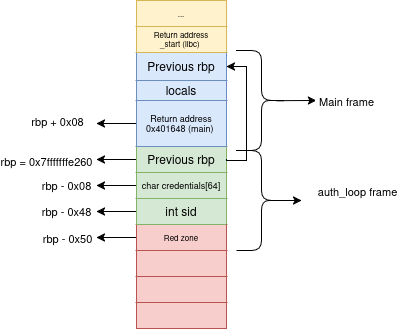

The diagram above was exported from draw.io. Its source (the exported page's mxGraphModel, read from the mxfile embedded in the PNG):
<mxGraphModel dx="944" dy="574" grid="1" gridSize="10" guides="1" tooltips="1" connect="1" arrows="1" fold="1" page="1" pageScale="1" pageWidth="850" pageHeight="1100" math="0" shadow="0">
  <root>
    <mxCell id="0" />
    <mxCell id="1" parent="0" />
    <mxCell id="-rhRTpVpfxzNXi8S2Yz3-53" connectable="0" parent="1" style="group" value="" vertex="1">
      <mxGeometry height="262" width="150" x="200" y="160" as="geometry" />
    </mxCell>
    <mxCell id="-rhRTpVpfxzNXi8S2Yz3-56" edge="1" parent="-rhRTpVpfxzNXi8S2Yz3-53" source="-rhRTpVpfxzNXi8S2Yz3-17" style="edgeStyle=orthogonalEdgeStyle;rounded=0;orthogonalLoop=1;jettySize=auto;html=1;defaultLabelBackgroundColor=page;labelPadding=0 4;">
      <mxGeometry relative="1" as="geometry">
        <mxPoint x="30" y="119" as="targetPoint" />
      </mxGeometry>
    </mxCell>
    <mxCell id="-rhRTpVpfxzNXi8S2Yz3-57" connectable="0" parent="-rhRTpVpfxzNXi8S2Yz3-56" style="edgeLabel;html=1;align=center;verticalAlign=middle;resizable=0;points=[];inheritText=1;defaultLabelBackgroundColor=page;labelPadding=0 4;" value="&lt;div&gt;rbp = 0x7fffffffe260&lt;/div&gt;" vertex="1">
      <mxGeometry relative="1" x="0.8154" y="1" as="geometry">
        <mxPoint x="-55" as="offset" />
      </mxGeometry>
    </mxCell>
    <mxCell id="-rhRTpVpfxzNXi8S2Yz3-58" edge="1" parent="-rhRTpVpfxzNXi8S2Yz3-53" source="-rhRTpVpfxzNXi8S2Yz3-19" style="edgeStyle=orthogonalEdgeStyle;rounded=0;orthogonalLoop=1;jettySize=auto;html=1;defaultLabelBackgroundColor=page;labelPadding=0 4;">
      <mxGeometry relative="1" as="geometry">
        <mxPoint x="30" y="145" as="targetPoint" />
      </mxGeometry>
    </mxCell>
    <mxCell id="-rhRTpVpfxzNXi8S2Yz3-59" connectable="0" parent="-rhRTpVpfxzNXi8S2Yz3-58" style="edgeLabel;html=1;align=center;verticalAlign=middle;resizable=0;points=[];inheritText=1;defaultLabelBackgroundColor=page;labelPadding=0 4;" value="rbp - 0x08" vertex="1">
      <mxGeometry relative="1" x="0.7914" y="-1" as="geometry">
        <mxPoint x="-35" as="offset" />
      </mxGeometry>
    </mxCell>
    <mxCell id="-rhRTpVpfxzNXi8S2Yz3-60" edge="1" parent="-rhRTpVpfxzNXi8S2Yz3-53" source="-rhRTpVpfxzNXi8S2Yz3-21" style="edgeStyle=orthogonalEdgeStyle;rounded=0;orthogonalLoop=1;jettySize=auto;html=1;defaultLabelBackgroundColor=page;labelPadding=0 4;">
      <mxGeometry relative="1" as="geometry">
        <mxPoint x="30" y="171" as="targetPoint" />
      </mxGeometry>
    </mxCell>
    <mxCell id="-rhRTpVpfxzNXi8S2Yz3-61" connectable="0" parent="-rhRTpVpfxzNXi8S2Yz3-60" style="edgeLabel;html=1;align=center;verticalAlign=middle;resizable=0;points=[];inheritText=1;defaultLabelBackgroundColor=page;labelPadding=0 4;" value="rbp - 0x48" vertex="1">
      <mxGeometry relative="1" x="0.7544" y="-1" as="geometry">
        <mxPoint x="-36" as="offset" />
      </mxGeometry>
    </mxCell>
    <mxCell id="-rhRTpVpfxzNXi8S2Yz3-66" edge="1" parent="-rhRTpVpfxzNXi8S2Yz3-53" source="-rhRTpVpfxzNXi8S2Yz3-64" style="edgeStyle=orthogonalEdgeStyle;rounded=0;orthogonalLoop=1;jettySize=auto;html=1;defaultLabelBackgroundColor=page;labelPadding=0 4;">
      <mxGeometry relative="1" as="geometry">
        <mxPoint x="30" y="197" as="targetPoint" />
      </mxGeometry>
    </mxCell>
    <mxCell id="-rhRTpVpfxzNXi8S2Yz3-67" connectable="0" parent="-rhRTpVpfxzNXi8S2Yz3-66" style="edgeLabel;html=1;align=center;verticalAlign=middle;resizable=0;points=[];inheritText=1;defaultLabelBackgroundColor=page;labelPadding=0 4;" value="rbp - 0x50" vertex="1">
      <mxGeometry relative="1" x="0.696" as="geometry">
        <mxPoint x="-36" as="offset" />
      </mxGeometry>
    </mxCell>
    <mxCell id="pSMgPLVl72UkPBOY7V1W-4" edge="1" parent="-rhRTpVpfxzNXi8S2Yz3-53" source="-rhRTpVpfxzNXi8S2Yz3-15" style="edgeStyle=orthogonalEdgeStyle;rounded=0;orthogonalLoop=1;jettySize=auto;html=1;defaultLabelBackgroundColor=page;labelPadding=0 4;">
      <mxGeometry relative="1" as="geometry">
        <mxPoint x="30" y="83" as="targetPoint" />
      </mxGeometry>
    </mxCell>
    <mxCell id="pSMgPLVl72UkPBOY7V1W-5" connectable="0" parent="pSMgPLVl72UkPBOY7V1W-4" style="edgeLabel;html=1;align=center;verticalAlign=middle;resizable=0;points=[];inheritText=1;defaultLabelBackgroundColor=page;labelPadding=0 4;" value="rbp + 0x08" vertex="1">
      <mxGeometry relative="1" x="0.6762" y="-3" as="geometry">
        <mxPoint x="-47" as="offset" />
      </mxGeometry>
    </mxCell>
    <mxCell id="-rhRTpVpfxzNXi8S2Yz3-70" edge="1" parent="1" style="edgeStyle=orthogonalEdgeStyle;rounded=0;orthogonalLoop=1;jettySize=auto;html=1;defaultLabelBackgroundColor=page;labelPadding=0 4;">
      <mxGeometry relative="1" as="geometry">
        <mxPoint x="415" y="320" as="sourcePoint" />
        <mxPoint x="435" y="320" as="targetPoint" />
      </mxGeometry>
    </mxCell>
    <mxCell id="-rhRTpVpfxzNXi8S2Yz3-71" connectable="0" parent="-rhRTpVpfxzNXi8S2Yz3-70" style="edgeLabel;html=1;align=center;verticalAlign=middle;resizable=0;points=[];inheritText=1;defaultLabelBackgroundColor=page;labelPadding=0 4;" value="auth_loop frame" vertex="1">
      <mxGeometry relative="1" y="1" as="geometry">
        <mxPoint x="65" y="-9" as="offset" />
      </mxGeometry>
    </mxCell>
    <mxCell id="-rhRTpVpfxzNXi8S2Yz3-68" parent="1" style="shape=curlyBracket;whiteSpace=wrap;html=1;rounded=1;flipH=1;labelPosition=right;verticalLabelPosition=middle;align=left;verticalAlign=middle;labelPerimeter=1;legacyAnchorPoints=0;" value="" vertex="1">
      <mxGeometry height="100" width="50" x="370" y="270" as="geometry" />
    </mxCell>
    <mxCell id="-rhRTpVpfxzNXi8S2Yz3-72" parent="1" style="shape=curlyBracket;whiteSpace=wrap;html=1;rounded=1;flipH=1;labelPosition=right;verticalLabelPosition=middle;align=left;verticalAlign=middle;labelPerimeter=1;legacyAnchorPoints=0;" value="" vertex="1">
      <mxGeometry height="100" width="50" x="370" y="170" as="geometry" />
    </mxCell>
    <mxCell id="pSMgPLVl72UkPBOY7V1W-2" edge="1" parent="1" source="-rhRTpVpfxzNXi8S2Yz3-72" style="edgeStyle=orthogonalEdgeStyle;rounded=0;orthogonalLoop=1;jettySize=auto;html=1;defaultLabelBackgroundColor=page;labelPadding=0 4;exitX=0.053;exitY=0.502;exitDx=0;exitDy=0;exitPerimeter=0;">
      <mxGeometry relative="1" as="geometry">
        <Array as="points">
          <mxPoint x="410" y="220.2" />
        </Array>
        <mxPoint x="450" y="220" as="targetPoint" />
      </mxGeometry>
    </mxCell>
    <mxCell id="pSMgPLVl72UkPBOY7V1W-3" connectable="0" parent="pSMgPLVl72UkPBOY7V1W-2" style="edgeLabel;html=1;align=center;verticalAlign=middle;resizable=0;points=[];inheritText=1;defaultLabelBackgroundColor=page;labelPadding=0 4;" value="Main frame" vertex="1">
      <mxGeometry relative="1" x="0.8" y="-1" as="geometry">
        <mxPoint x="34" y="-1" as="offset" />
      </mxGeometry>
    </mxCell>
    <mxCell id="-rhRTpVpfxzNXi8S2Yz3-1" parent="1" style="shape=table;tableRender=collapsed;startSize=0;container=1;collapsible=0;childLayout=tableLayout;fontSize=12;" value="" vertex="1">
      <mxGeometry height="328" width="90" x="270" y="120" as="geometry" />
    </mxCell>
    <mxCell id="pSMgPLVl72UkPBOY7V1W-6" parent="-rhRTpVpfxzNXi8S2Yz3-1" style="shape=tableRow;horizontal=0;startSize=0;swimlaneHead=0;swimlaneBody=0;strokeColor=inherit;collapsible=0;dropTarget=0;fillColor=none;points=[[0,0.5],[1,0.5]];portConstraint=eastwest;fontSize=12;" vertex="1">
      <mxGeometry height="26" width="90" as="geometry" />
    </mxCell>
    <mxCell id="pSMgPLVl72UkPBOY7V1W-7" parent="pSMgPLVl72UkPBOY7V1W-6" style="shape=partialRectangle;html=1;whiteSpace=wrap;connectable=0;strokeColor=#d6b656;overflow=hidden;fillColor=#fff2cc;pointerEvents=1;fontSize=8;" value="..." vertex="1">
      <mxGeometry height="26" width="90" as="geometry">
        <mxRectangle height="26" width="90" as="alternateBounds" />
      </mxGeometry>
    </mxCell>
    <mxCell id="-rhRTpVpfxzNXi8S2Yz3-2" parent="-rhRTpVpfxzNXi8S2Yz3-1" style="shape=tableRow;horizontal=0;startSize=0;swimlaneHead=0;swimlaneBody=0;strokeColor=inherit;collapsible=0;dropTarget=0;fillColor=none;points=[[0,0.5],[1,0.5]];portConstraint=eastwest;fontSize=12;" value="" vertex="1">
      <mxGeometry height="26" width="90" y="26" as="geometry" />
    </mxCell>
    <mxCell id="-rhRTpVpfxzNXi8S2Yz3-3" parent="-rhRTpVpfxzNXi8S2Yz3-2" style="shape=partialRectangle;html=1;whiteSpace=wrap;connectable=0;strokeColor=#d6b656;overflow=hidden;fillColor=#fff2cc;pointerEvents=1;fontSize=8;" value="&lt;div&gt;Return address&lt;/div&gt;&lt;div&gt;_start (libc)&amp;nbsp;&lt;/div&gt;" vertex="1">
      <mxGeometry height="26" width="90" as="geometry">
        <mxRectangle height="26" width="90" as="alternateBounds" />
      </mxGeometry>
    </mxCell>
    <mxCell id="-rhRTpVpfxzNXi8S2Yz3-6" parent="-rhRTpVpfxzNXi8S2Yz3-1" style="shape=tableRow;horizontal=0;startSize=0;swimlaneHead=0;swimlaneBody=0;strokeColor=inherit;collapsible=0;dropTarget=0;fillColor=none;points=[[0,0.5],[1,0.5]];portConstraint=eastwest;fontSize=12;" value="" vertex="1">
      <mxGeometry height="28" width="90" y="52" as="geometry" />
    </mxCell>
    <mxCell id="-rhRTpVpfxzNXi8S2Yz3-7" parent="-rhRTpVpfxzNXi8S2Yz3-6" style="shape=partialRectangle;html=1;whiteSpace=wrap;connectable=0;strokeColor=#6c8ebf;overflow=hidden;fillColor=#dae8fc;pointerEvents=1;fontSize=12;" value="Previous rbp" vertex="1">
      <mxGeometry height="28" width="90" as="geometry">
        <mxRectangle height="28" width="90" as="alternateBounds" />
      </mxGeometry>
    </mxCell>
    <mxCell id="-rhRTpVpfxzNXi8S2Yz3-10" parent="-rhRTpVpfxzNXi8S2Yz3-1" style="shape=tableRow;horizontal=0;startSize=0;swimlaneHead=0;swimlaneBody=0;strokeColor=inherit;collapsible=0;dropTarget=0;fillColor=none;points=[[0,0.5],[1,0.5]];portConstraint=eastwest;fontSize=12;" value="" vertex="1">
      <mxGeometry height="20" width="90" y="80" as="geometry" />
    </mxCell>
    <mxCell id="-rhRTpVpfxzNXi8S2Yz3-11" parent="-rhRTpVpfxzNXi8S2Yz3-10" style="shape=partialRectangle;html=1;whiteSpace=wrap;connectable=0;strokeColor=#6c8ebf;overflow=hidden;fillColor=#dae8fc;pointerEvents=1;fontSize=12;" value="locals" vertex="1">
      <mxGeometry height="20" width="90" as="geometry">
        <mxRectangle height="20" width="90" as="alternateBounds" />
      </mxGeometry>
    </mxCell>
    <mxCell id="-rhRTpVpfxzNXi8S2Yz3-15" parent="-rhRTpVpfxzNXi8S2Yz3-1" style="shape=tableRow;horizontal=0;startSize=0;swimlaneHead=0;swimlaneBody=0;strokeColor=inherit;collapsible=0;dropTarget=0;fillColor=none;points=[[0,0.5],[1,0.5]];portConstraint=eastwest;fontSize=12;" vertex="1">
      <mxGeometry height="46" width="90" y="100" as="geometry" />
    </mxCell>
    <mxCell id="-rhRTpVpfxzNXi8S2Yz3-16" parent="-rhRTpVpfxzNXi8S2Yz3-15" style="shape=partialRectangle;html=1;whiteSpace=wrap;connectable=0;strokeColor=#6c8ebf;overflow=hidden;fillColor=#dae8fc;pointerEvents=1;fontSize=9;" value="&lt;div&gt;Return address&lt;/div&gt;&lt;div&gt;0x401648 (main)&amp;nbsp;&lt;/div&gt;" vertex="1">
      <mxGeometry height="46" width="90" as="geometry">
        <mxRectangle height="46" width="90" as="alternateBounds" />
      </mxGeometry>
    </mxCell>
    <mxCell id="-rhRTpVpfxzNXi8S2Yz3-17" parent="-rhRTpVpfxzNXi8S2Yz3-1" style="shape=tableRow;horizontal=0;startSize=0;swimlaneHead=0;swimlaneBody=0;strokeColor=inherit;collapsible=0;dropTarget=0;fillColor=none;points=[[0,0.5],[1,0.5]];portConstraint=eastwest;fontSize=12;" vertex="1">
      <mxGeometry height="26" width="90" y="146" as="geometry" />
    </mxCell>
    <mxCell id="-rhRTpVpfxzNXi8S2Yz3-18" parent="-rhRTpVpfxzNXi8S2Yz3-17" style="shape=partialRectangle;html=1;whiteSpace=wrap;connectable=0;strokeColor=#82b366;overflow=hidden;fillColor=#d5e8d4;pointerEvents=1;fontSize=12;" value="&lt;font&gt;Previous rbp&lt;/font&gt;" vertex="1">
      <mxGeometry height="26" width="90" as="geometry">
        <mxRectangle height="26" width="90" as="alternateBounds" />
      </mxGeometry>
    </mxCell>
    <mxCell id="-rhRTpVpfxzNXi8S2Yz3-19" parent="-rhRTpVpfxzNXi8S2Yz3-1" style="shape=tableRow;horizontal=0;startSize=0;swimlaneHead=0;swimlaneBody=0;strokeColor=inherit;collapsible=0;dropTarget=0;fillColor=none;points=[[0,0.5],[1,0.5]];portConstraint=eastwest;fontSize=12;" vertex="1">
      <mxGeometry height="26" width="90" y="172" as="geometry" />
    </mxCell>
    <mxCell id="-rhRTpVpfxzNXi8S2Yz3-20" parent="-rhRTpVpfxzNXi8S2Yz3-19" style="shape=partialRectangle;html=1;whiteSpace=wrap;connectable=0;strokeColor=#82b366;overflow=hidden;fillColor=#d5e8d4;pointerEvents=1;fontSize=9;" value="char credentials[64]" vertex="1">
      <mxGeometry height="26" width="90" as="geometry">
        <mxRectangle height="26" width="90" as="alternateBounds" />
      </mxGeometry>
    </mxCell>
    <mxCell id="-rhRTpVpfxzNXi8S2Yz3-21" parent="-rhRTpVpfxzNXi8S2Yz3-1" style="shape=tableRow;horizontal=0;startSize=0;swimlaneHead=0;swimlaneBody=0;strokeColor=inherit;collapsible=0;dropTarget=0;fillColor=none;points=[[0,0.5],[1,0.5]];portConstraint=eastwest;fontSize=12;" vertex="1">
      <mxGeometry height="26" width="90" y="198" as="geometry" />
    </mxCell>
    <mxCell id="-rhRTpVpfxzNXi8S2Yz3-22" parent="-rhRTpVpfxzNXi8S2Yz3-21" style="shape=partialRectangle;html=1;whiteSpace=wrap;connectable=0;strokeColor=#82b366;overflow=hidden;fillColor=#d5e8d4;pointerEvents=1;fontSize=12;" value="int sid" vertex="1">
      <mxGeometry height="26" width="90" as="geometry">
        <mxRectangle height="26" width="90" as="alternateBounds" />
      </mxGeometry>
    </mxCell>
    <mxCell id="-rhRTpVpfxzNXi8S2Yz3-64" parent="-rhRTpVpfxzNXi8S2Yz3-1" style="shape=tableRow;horizontal=0;startSize=0;swimlaneHead=0;swimlaneBody=0;strokeColor=inherit;collapsible=0;dropTarget=0;fillColor=none;points=[[0,0.5],[1,0.5]];portConstraint=eastwest;fontSize=12;" vertex="1">
      <mxGeometry height="26" width="90" y="224" as="geometry" />
    </mxCell>
    <mxCell id="-rhRTpVpfxzNXi8S2Yz3-65" parent="-rhRTpVpfxzNXi8S2Yz3-64" style="shape=partialRectangle;html=1;whiteSpace=wrap;connectable=0;strokeColor=#b85450;overflow=hidden;fillColor=#f8cecc;pointerEvents=1;fontSize=8;" value="Red zone" vertex="1">
      <mxGeometry height="26" width="90" as="geometry">
        <mxRectangle height="26" width="90" as="alternateBounds" />
      </mxGeometry>
    </mxCell>
    <mxCell id="-rhRTpVpfxzNXi8S2Yz3-23" parent="-rhRTpVpfxzNXi8S2Yz3-1" style="shape=tableRow;horizontal=0;startSize=0;swimlaneHead=0;swimlaneBody=0;strokeColor=inherit;collapsible=0;dropTarget=0;fillColor=none;points=[[0,0.5],[1,0.5]];portConstraint=eastwest;fontSize=12;" vertex="1">
      <mxGeometry height="26" width="90" y="250" as="geometry" />
    </mxCell>
    <mxCell id="-rhRTpVpfxzNXi8S2Yz3-24" parent="-rhRTpVpfxzNXi8S2Yz3-23" style="shape=partialRectangle;html=1;whiteSpace=wrap;connectable=0;strokeColor=#b85450;overflow=hidden;fillColor=#f8cecc;pointerEvents=1;fontSize=12;" vertex="1">
      <mxGeometry height="26" width="90" as="geometry">
        <mxRectangle height="26" width="90" as="alternateBounds" />
      </mxGeometry>
    </mxCell>
    <mxCell id="-rhRTpVpfxzNXi8S2Yz3-25" parent="-rhRTpVpfxzNXi8S2Yz3-1" style="shape=tableRow;horizontal=0;startSize=0;swimlaneHead=0;swimlaneBody=0;strokeColor=inherit;collapsible=0;dropTarget=0;fillColor=none;points=[[0,0.5],[1,0.5]];portConstraint=eastwest;fontSize=12;" vertex="1">
      <mxGeometry height="26" width="90" y="276" as="geometry" />
    </mxCell>
    <mxCell id="-rhRTpVpfxzNXi8S2Yz3-26" parent="-rhRTpVpfxzNXi8S2Yz3-25" style="shape=partialRectangle;html=1;whiteSpace=wrap;connectable=0;strokeColor=#b85450;overflow=hidden;fillColor=#f8cecc;pointerEvents=1;fontSize=12;" vertex="1">
      <mxGeometry height="26" width="90" as="geometry">
        <mxRectangle height="26" width="90" as="alternateBounds" />
      </mxGeometry>
    </mxCell>
    <mxCell id="-rhRTpVpfxzNXi8S2Yz3-27" parent="-rhRTpVpfxzNXi8S2Yz3-1" style="shape=tableRow;horizontal=0;startSize=0;swimlaneHead=0;swimlaneBody=0;strokeColor=inherit;collapsible=0;dropTarget=0;fillColor=none;points=[[0,0.5],[1,0.5]];portConstraint=eastwest;fontSize=12;" vertex="1">
      <mxGeometry height="26" width="90" y="302" as="geometry" />
    </mxCell>
    <mxCell id="-rhRTpVpfxzNXi8S2Yz3-28" parent="-rhRTpVpfxzNXi8S2Yz3-27" style="shape=partialRectangle;html=1;whiteSpace=wrap;connectable=0;strokeColor=#b85450;overflow=hidden;fillColor=#f8cecc;pointerEvents=1;fontSize=12;" vertex="1">
      <mxGeometry height="26" width="90" as="geometry">
        <mxRectangle height="26" width="90" as="alternateBounds" />
      </mxGeometry>
    </mxCell>
    <mxCell id="pSMgPLVl72UkPBOY7V1W-1" edge="1" parent="-rhRTpVpfxzNXi8S2Yz3-1" source="-rhRTpVpfxzNXi8S2Yz3-17" style="edgeStyle=orthogonalEdgeStyle;rounded=0;orthogonalLoop=1;jettySize=auto;html=1;entryX=1;entryY=0.5;entryDx=0;entryDy=0;defaultLabelBackgroundColor=page;labelPadding=0 4;exitX=1;exitY=0.5;exitDx=0;exitDy=0;" target="-rhRTpVpfxzNXi8S2Yz3-6">
      <mxGeometry relative="1" x="-0.0613" as="geometry">
        <Array as="points">
          <mxPoint x="90" y="160" />
          <mxPoint x="110" y="160" />
          <mxPoint x="110" y="66" />
        </Array>
      </mxGeometry>
    </mxCell>
  </root>
</mxGraphModel>